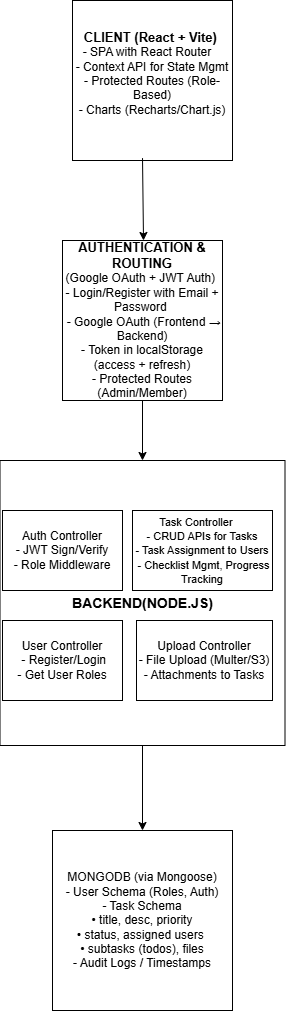

The diagram above was exported from draw.io. Its source (the exported page's mxGraphModel, read from the mxfile embedded in the PNG):
<mxGraphModel dx="1105" dy="549" grid="1" gridSize="10" guides="1" tooltips="1" connect="1" arrows="1" fold="1" page="1" pageScale="1" pageWidth="827" pageHeight="1169" math="0" shadow="0">
  <root>
    <mxCell id="0" />
    <mxCell id="1" parent="0" />
    <mxCell id="7nXVTjlCu6deSE6LoGvl-1" value="&lt;font style=&quot;font-size: 13px;&quot;&gt;&lt;b&gt;CLIENT (React + Vite)&lt;/b&gt;&lt;/font&gt;&amp;nbsp;&lt;div&gt;- SPA with React Router&amp;nbsp; &amp;nbsp;&lt;/div&gt;&lt;div&gt;- Context API for State Mgmt&lt;/div&gt;&lt;div&gt;- Protected Routes (Role-Based)&lt;/div&gt;&lt;div&gt;- Charts (Recharts/Chart.js)&lt;/div&gt;&lt;div&gt;&lt;br&gt;&lt;/div&gt;" style="whiteSpace=wrap;html=1;aspect=fixed;" vertex="1" parent="1">
      <mxGeometry x="330" y="10" width="160" height="160" as="geometry" />
    </mxCell>
    <mxCell id="7nXVTjlCu6deSE6LoGvl-2" value="" style="endArrow=classic;html=1;rounded=0;exitX=0.425;exitY=0.985;exitDx=0;exitDy=0;exitPerimeter=0;" edge="1" parent="1">
      <mxGeometry width="50" height="50" relative="1" as="geometry">
        <mxPoint x="400" y="167.60000000000002" as="sourcePoint" />
        <mxPoint x="401.0147783251232" y="250" as="targetPoint" />
      </mxGeometry>
    </mxCell>
    <mxCell id="7nXVTjlCu6deSE6LoGvl-3" value="&lt;font style=&quot;font-size: 13px;&quot;&gt;&lt;b style=&quot;&quot;&gt;AUTHENTICATION &amp;amp; ROUTING&lt;/b&gt;&lt;/font&gt;&lt;div&gt;(Google OAuth + JWT Auth)&amp;nbsp;&lt;/div&gt;&lt;div&gt;- Login/Register with Email + Password&amp;nbsp;&lt;/div&gt;&lt;div&gt;&amp;nbsp;- Google OAuth (Frontend → Backend)&lt;/div&gt;&lt;div&gt;- Token in localStorage (access + refresh)&lt;/div&gt;&lt;div&gt;- Protected Routes (Admin/Member)&lt;/div&gt;" style="whiteSpace=wrap;html=1;aspect=fixed;" vertex="1" parent="1">
      <mxGeometry x="320" y="250" width="160" height="160" as="geometry" />
    </mxCell>
    <mxCell id="7nXVTjlCu6deSE6LoGvl-5" value="&lt;font style=&quot;font-size: 14px;&quot;&gt;&lt;b&gt;BACKEND(NODE.JS)&lt;/b&gt;&lt;/font&gt;" style="whiteSpace=wrap;html=1;aspect=fixed;" vertex="1" parent="1">
      <mxGeometry x="257.5" y="470" width="285" height="285" as="geometry" />
    </mxCell>
    <mxCell id="7nXVTjlCu6deSE6LoGvl-6" value="Auth Controller&lt;div&gt;- JWT Sign/Verify&lt;/div&gt;&lt;div&gt;- Role Middleware&lt;/div&gt;" style="rounded=0;whiteSpace=wrap;html=1;" vertex="1" parent="1">
      <mxGeometry x="260" y="520" width="120" height="80" as="geometry" />
    </mxCell>
    <mxCell id="7nXVTjlCu6deSE6LoGvl-7" value="&lt;div&gt;&lt;font style=&quot;font-size: 11px;&quot;&gt;&lt;br&gt;&lt;/font&gt;&lt;/div&gt;&lt;font style=&quot;font-size: 11px;&quot;&gt;Task Controller&amp;nbsp; &amp;nbsp;&amp;nbsp;&lt;/font&gt;&lt;div&gt;&lt;font style=&quot;font-size: 11px;&quot;&gt;- CRUD APIs for Tasks&lt;/font&gt;&lt;/div&gt;&lt;div&gt;&lt;font style=&quot;font-size: 11px;&quot;&gt;- Task Assignment to Users&lt;/font&gt;&lt;/div&gt;&lt;div&gt;&lt;font style=&quot;font-size: 11px;&quot;&gt;&amp;nbsp;- Checklist Mgmt, Progress Tracking&lt;/font&gt;&lt;/div&gt;&lt;div&gt;&lt;br&gt;&lt;/div&gt;" style="rounded=0;whiteSpace=wrap;html=1;" vertex="1" parent="1">
      <mxGeometry x="390" y="520" width="140" height="80" as="geometry" />
    </mxCell>
    <mxCell id="7nXVTjlCu6deSE6LoGvl-8" value="User Controller&lt;div&gt;&amp;nbsp;- Register/Login&lt;/div&gt;&lt;div&gt;- Get User Roles&lt;/div&gt;" style="rounded=0;whiteSpace=wrap;html=1;" vertex="1" parent="1">
      <mxGeometry x="260" y="630" width="120" height="80" as="geometry" />
    </mxCell>
    <mxCell id="7nXVTjlCu6deSE6LoGvl-9" value="Upload Controller&lt;div&gt;- File Upload (Multer/S3)&lt;/div&gt;&lt;div&gt;- Attachments to Tasks&lt;/div&gt;" style="rounded=0;whiteSpace=wrap;html=1;" vertex="1" parent="1">
      <mxGeometry x="394" y="630" width="136" height="80" as="geometry" />
    </mxCell>
    <mxCell id="7nXVTjlCu6deSE6LoGvl-10" value="" style="endArrow=classic;html=1;rounded=0;exitX=0.5;exitY=1;exitDx=0;exitDy=0;entryX=0.5;entryY=0;entryDx=0;entryDy=0;" edge="1" parent="1" source="7nXVTjlCu6deSE6LoGvl-3" target="7nXVTjlCu6deSE6LoGvl-5">
      <mxGeometry width="50" height="50" relative="1" as="geometry">
        <mxPoint x="450" y="540" as="sourcePoint" />
        <mxPoint x="500" y="490" as="targetPoint" />
      </mxGeometry>
    </mxCell>
    <mxCell id="7nXVTjlCu6deSE6LoGvl-11" value="" style="endArrow=classic;html=1;rounded=0;exitX=0.5;exitY=1;exitDx=0;exitDy=0;" edge="1" parent="1" source="7nXVTjlCu6deSE6LoGvl-5" target="7nXVTjlCu6deSE6LoGvl-12">
      <mxGeometry width="50" height="50" relative="1" as="geometry">
        <mxPoint x="450" y="870" as="sourcePoint" />
        <mxPoint x="400" y="840" as="targetPoint" />
      </mxGeometry>
    </mxCell>
    <mxCell id="7nXVTjlCu6deSE6LoGvl-12" value="MONGODB (via Mongoose)&lt;div&gt;- User Schema (Roles, Auth)&lt;/div&gt;&lt;div&gt;- Task Schema&lt;/div&gt;&lt;div&gt;• title, desc, priority&lt;/div&gt;&lt;div&gt;• status, assigned users&amp;nbsp;&lt;/div&gt;&lt;div&gt;• subtasks (todos), files&lt;/div&gt;&lt;div&gt;- Audit Logs / Timestamps&lt;/div&gt;" style="whiteSpace=wrap;html=1;aspect=fixed;" vertex="1" parent="1">
      <mxGeometry x="310" y="840" width="180" height="180" as="geometry" />
    </mxCell>
  </root>
</mxGraphModel>